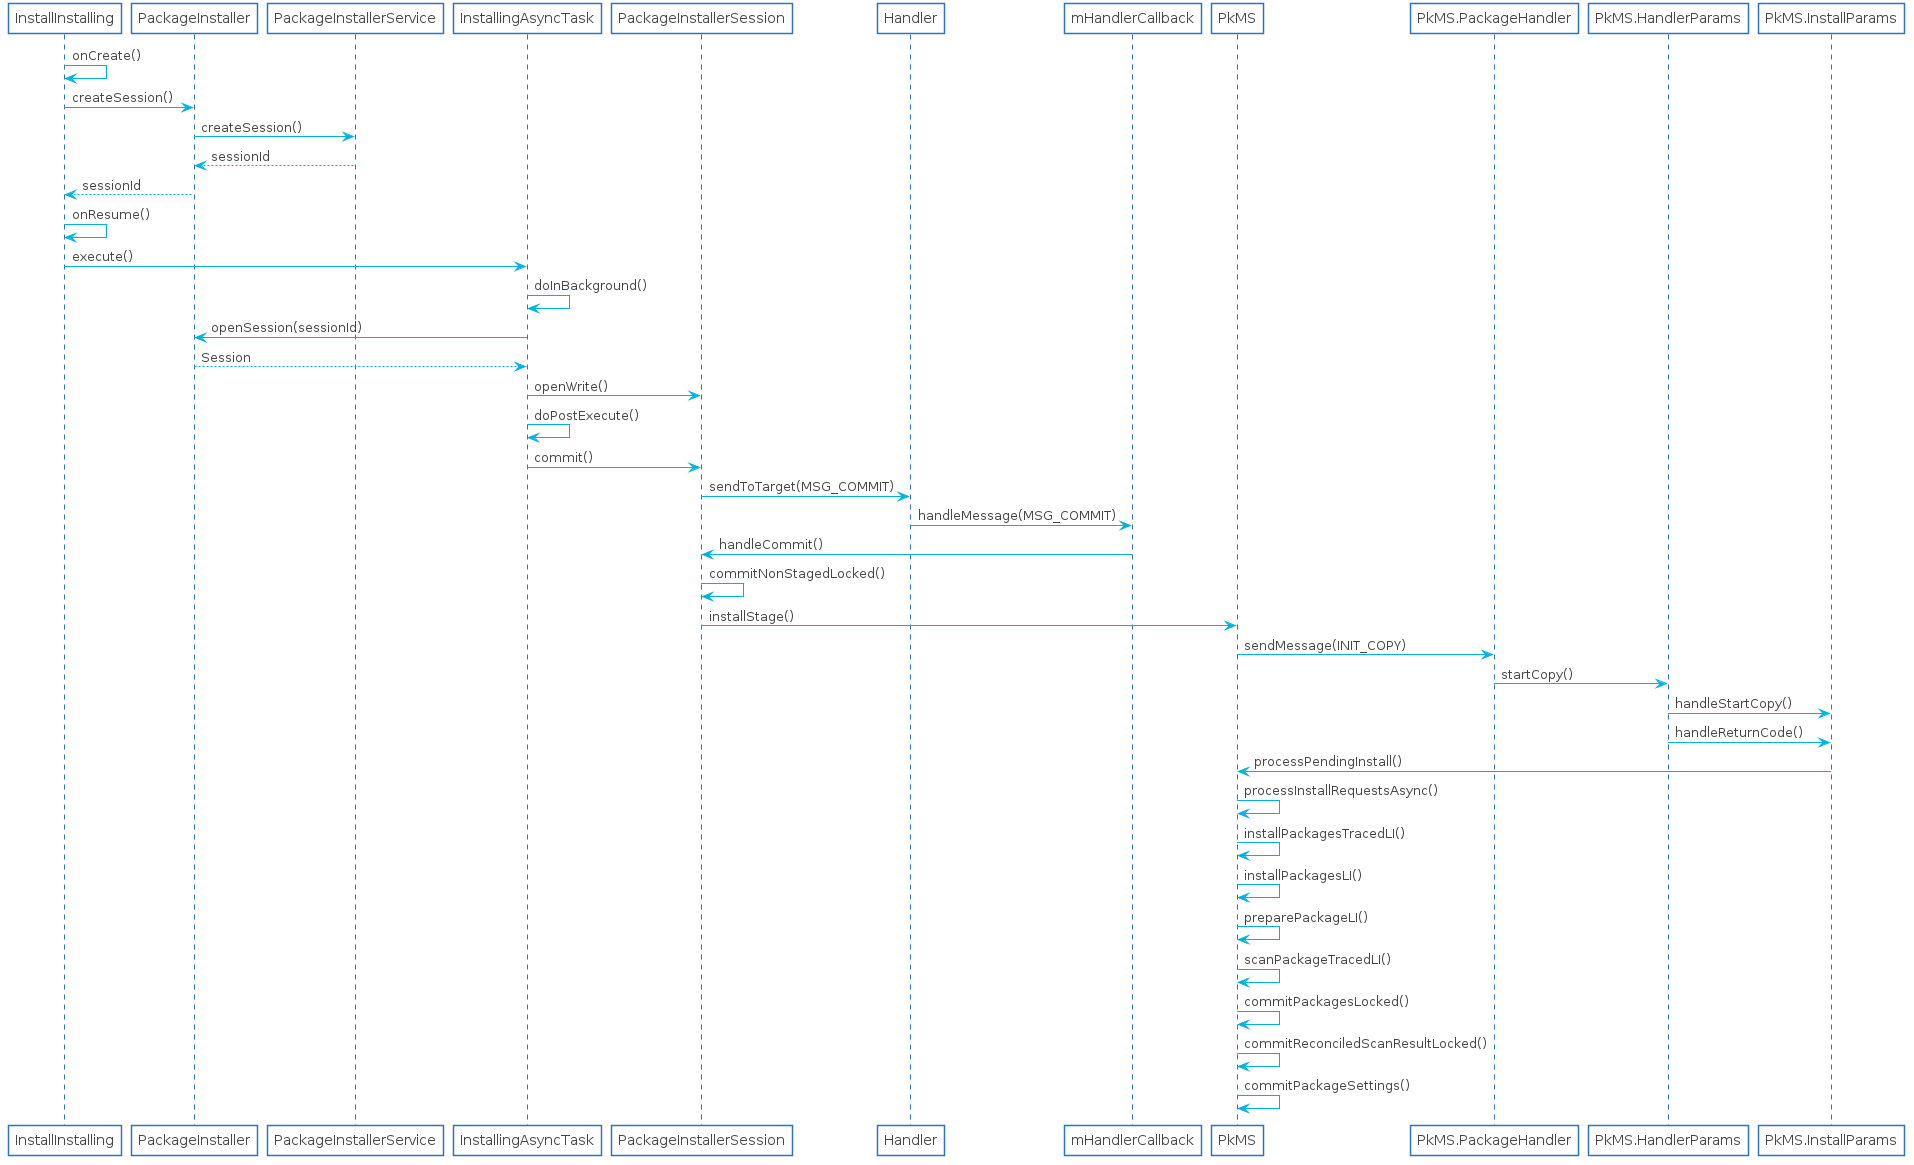

The diagram above was rendered by PlantUML. Its source (embedded in the PNG):
@startuml packageinstaller-install-package-sequence

skinparam shadowing false
skinparam DefaultFontName Proxima Nova
skinparam ArrowColor #00b2e2
skinparam DefaultFontColor #454645

skinparam ActivityBorderColor #2D74BA
skinparam ActivityDiamondBorderColor #2D74BA
skinparam ActorBorderColor #2D74BA
skinparam AgentBorderColor #2D74BA
skinparam ArtifactBorderColor #2D74BA
skinparam BoundaryBorderColor #2D74BA
skinparam CardBorderColor #2D74BA
skinparam ClassBorderColor #2D74BA
skinparam CloudBorderColor #2D74BA
skinparam CollectionsBorderColor #2D74BA
skinparam ComponentBorderColor #2D74BA
skinparam ControlBorderColor #2D74BA
skinparam DatabaseBorderColor #2D74BA
skinparam EntityBorderColor #2D74BA
skinparam FileBorderColor #2D74BA
skinparam FolderBorderColor #2D74BA
skinparam FrameBorderColor #2D74BA
skinparam InterfaceBorderColor #2D74BA
skinparam LegendBorderColor #2D74BA
skinparam NodeBorderColor #2D74BA
skinparam NoteBorderColor #2D74BA
skinparam ObjectBorderColor #2D74BA
skinparam PackageBorderColor #2D74BA
skinparam PageBorderColor #2D74BA
skinparam ParticipantBorderColor #2D74BA
skinparam PartitionBorderColor #2D74BA
skinparam QueueBorderColor #2D74BA
skinparam RectangleBorderColor #2D74BA
skinparam SequenceBoxBorderColor #2D74BA
skinparam SequenceDividerBorderColor #2D74BA
skinparam SequenceGroupBorderColor #2D74BA
skinparam SequenceLifeLineBorderColor #2D74BA
skinparam SequenceReferenceBorderColor #2D74BA
skinparam StackBorderColor #2D74BA
skinparam StateBorderColor #2D74BA
skinparam StereotypeABorderColor #2D74BA
skinparam StereotypeCBorderColor #2D74BA
skinparam StereotypeEBorderColor #2D74BA
skinparam StereotypeIBorderColor #2D74BA
skinparam StereotypeNBorderColor #2D74BA
skinparam StorageBorderColor #2D74BA
skinparam SwimlaneBorderColor #2D74BA
skinparam UsecaseBorderColor #2D74BA

skinparam ActivityBackgroundColor #FFFFFF
skinparam ActivityDiamondBackgroundColor #FFFFFF
skinparam ActorBackgroundColor #FFFFFF
skinparam AgentBackgroundColor #FFFFFF
skinparam ArtifactBackgroundColor #FFFFFF
skinparam BackgroundColor #FFFFFF
skinparam BoundaryBackgroundColor #FFFFFF
skinparam CardBackgroundColor #FFFFFF
skinparam ClassBackgroundColor #FFFFFF
skinparam ClassHeaderBackgroundColor #FFFFFF
skinparam CloudBackgroundColor #FFFFFF
skinparam CollectionsBackgroundColor #FFFFFF
skinparam ComponentBackgroundColor #FFFFFF
skinparam ControlBackgroundColor #FFFFFF
skinparam DatabaseBackgroundColor #FFFFFF
skinparam EntityBackgroundColor #FFFFFF
skinparam FileBackgroundColor #FFFFFF
skinparam FolderBackgroundColor #FFFFFF
skinparam FrameBackgroundColor #FFFFFF
skinparam IconPackageBackgroundColor #FFFFFF
skinparam IconPrivateBackgroundColor #FFFFFF
skinparam IconProtectedBackgroundColor #FFFFFF
skinparam IconPublicBackgroundColor #FFFFFF
skinparam InterfaceBackgroundColor #FFFFFF
skinparam LegendBackgroundColor #FFFFFF
skinparam NodeBackgroundColor #FFFFFF
skinparam NoteBackgroundColor #FFFFFF
skinparam ObjectBackgroundColor #FFFFFF
skinparam PackageBackgroundColor #FFFFFF
skinparam ParticipantBackgroundColor #FFFFFF
skinparam PartitionBackgroundColor #FFFFFF
skinparam QueueBackgroundColor #FFFFFF
skinparam RectangleBackgroundColor #FFFFFF
skinparam SequenceBoxBackgroundColor #FFFFFF
skinparam SequenceDividerBackgroundColor #FFFFFF
skinparam SequenceGroupBackgroundColor #FFFFFF
skinparam SequenceGroupBodyBackgroundColor #FFFFFF
skinparam SequenceLifeLineBackgroundColor #FFFFFF
skinparam SequenceReferenceBackgroundColor #FFFFFF
skinparam SequenceReferenceHeaderBackgroundColor #FFFFFF
skinparam StackBackgroundColor #FFFFFF
skinparam StateBackgroundColor #FFFFFF
skinparam StereotypeABackgroundColor #FFFFFF
skinparam StereotypeCBackgroundColor #FFFFFF
skinparam StereotypeEBackgroundColor #FFFFFF
skinparam StereotypeIBackgroundColor #FFFFFF
skinparam StereotypeNBackgroundColor #FFFFFF
skinparam StorageBackgroundColor #FFFFFF
skinparam TitleBackgroundColor #FFFFFF
skinparam UsecaseBackgroundColor #FFFFFF

skinparam ActivityStartColor #454645
skinparam ActivityEndColor #454645
skinparam StateStartColor #454645
skinparam StateEndColor #454645
participant InstallInstalling as c1
participant PackageInstaller as c2
participant PackageInstallerService as c3
c1->c1 : onCreate()
c1->c2 : createSession()
c2->c3 : createSession()
c3-->c2 : sessionId
c2-->c1 : sessionId
c1->c1 : onResume()
participant InstallingAsyncTask as c4
c1->c4 : execute()
c4->c4 : doInBackground()
c4->c2 : openSession(sessionId)
c2-->c4 : Session
participant PackageInstallerSession as c5
c4->c5 : openWrite()
c4->c4 : doPostExecute()
c4->c5 : commit()
c5->Handler : sendToTarget(MSG_COMMIT)
participant mHandlerCallback as c6
Handler->c6 : handleMessage(MSG_COMMIT)
c6->c5 : handleCommit()
c5->c5 : commitNonStagedLocked()
participant PkMS as c7
c5->c7 : installStage()
participant PkMS.PackageHandler as c8
c7->c8 : sendMessage(INIT_COPY)
participant PkMS.HandlerParams as c9
c8->c9 : startCopy()
participant PkMS.InstallParams as c10
c9->c10 : handleStartCopy()
c9->c10 : handleReturnCode()
c10->c7 : processPendingInstall()
c7->c7 : processInstallRequestsAsync()
c7->c7 : installPackagesTracedLI()
c7->c7 : installPackagesLI()
c7->c7 : preparePackageLI()
c7->c7 : scanPackageTracedLI()
c7->c7 : commitPackagesLocked()
c7->c7 : commitReconciledScanResultLocked()
c7->c7 : commitPackageSettings()
@enduml